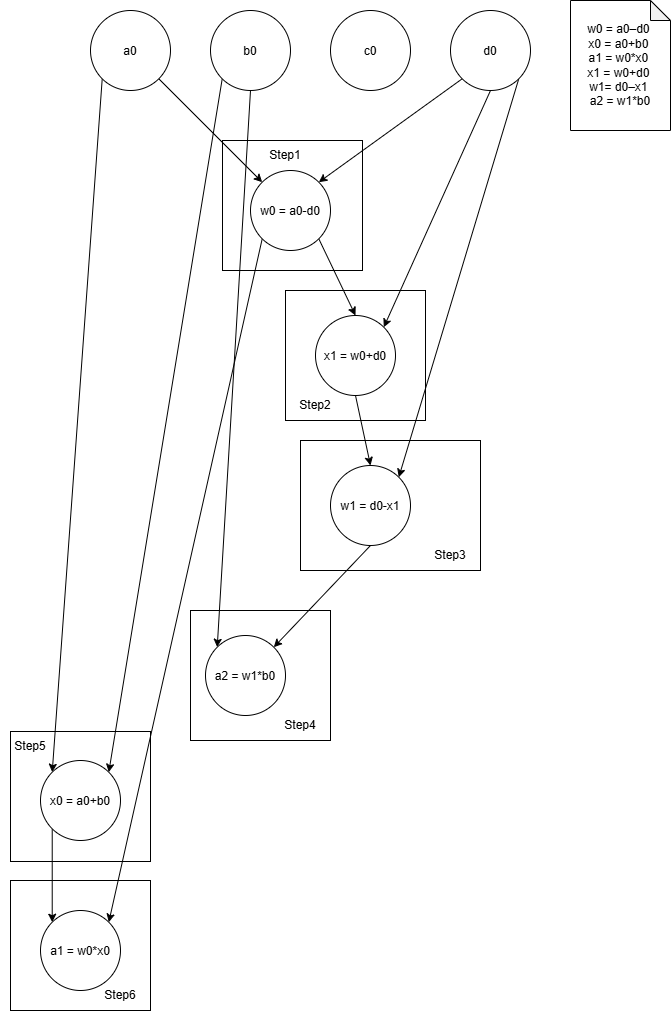

The diagram above was exported from draw.io. Its source (the exported page's mxGraphModel, read from the mxfile embedded in the PNG):
<mxGraphModel dx="513" dy="677" grid="1" gridSize="10" guides="1" tooltips="1" connect="1" arrows="1" fold="1" page="1" pageScale="1" pageWidth="850" pageHeight="1100" math="0" shadow="0">
  <root>
    <mxCell id="0" />
    <mxCell id="1" parent="0" />
    <mxCell id="3maR2USfl-Fy3xIuMBH4-15" parent="1" style="whiteSpace=wrap;html=1;" value="" vertex="1">
      <mxGeometry height="130" width="140" x="120" y="910" as="geometry" />
    </mxCell>
    <mxCell id="3maR2USfl-Fy3xIuMBH4-14" parent="1" style="whiteSpace=wrap;html=1;fontStyle=1" value="" vertex="1">
      <mxGeometry height="130" width="140" x="120" y="761" as="geometry" />
    </mxCell>
    <mxCell id="3maR2USfl-Fy3xIuMBH4-12" parent="1" style="whiteSpace=wrap;html=1;" value="" vertex="1">
      <mxGeometry height="130" width="140" x="300" y="640" as="geometry" />
    </mxCell>
    <mxCell id="3maR2USfl-Fy3xIuMBH4-11" parent="1" style="whiteSpace=wrap;html=1;" value="" vertex="1">
      <mxGeometry height="130" width="180" x="410" y="470" as="geometry" />
    </mxCell>
    <mxCell id="3maR2USfl-Fy3xIuMBH4-2" parent="1" style="whiteSpace=wrap;html=1;" value="" vertex="1">
      <mxGeometry height="130" width="140" x="395" y="320" as="geometry" />
    </mxCell>
    <mxCell id="3maR2USfl-Fy3xIuMBH4-1" parent="1" style="whiteSpace=wrap;html=1;" value="" vertex="1">
      <mxGeometry height="130" width="140" x="332" y="170" as="geometry" />
    </mxCell>
    <mxCell id="JIxvLsVA-JUIhDDVbMUD-2" parent="1" style="shape=note;whiteSpace=wrap;html=1;backgroundOutline=1;darkOpacity=0.05;size=20;" value="&lt;div&gt;w0 = a0–d0&amp;nbsp;&lt;/div&gt;&lt;div&gt;x0 = a0+b0&amp;nbsp;&lt;/div&gt;&lt;div&gt;a1 = w0*x0&amp;nbsp;&lt;/div&gt;&lt;div&gt;x1 = w0+d0&amp;nbsp;&lt;/div&gt;&lt;div&gt;w1= d0–x1&amp;nbsp;&lt;/div&gt;&lt;div&gt;a2 = w1*b0&lt;/div&gt;" vertex="1">
      <mxGeometry height="130" width="100" x="680" y="30" as="geometry" />
    </mxCell>
    <mxCell id="JIxvLsVA-JUIhDDVbMUD-13" edge="1" parent="1" source="JIxvLsVA-JUIhDDVbMUD-3" style="shape=connector;rounded=0;orthogonalLoop=1;jettySize=auto;html=1;strokeColor=default;align=center;verticalAlign=middle;fontFamily=Helvetica;fontSize=11;fontColor=default;labelBackgroundColor=default;defaultLabelBackgroundColor=gap;endArrow=classic;endFill=1;exitX=0;exitY=1;exitDx=0;exitDy=0;entryX=0;entryY=0;entryDx=0;entryDy=0;" target="JIxvLsVA-JUIhDDVbMUD-10">
      <mxGeometry relative="1" as="geometry" />
    </mxCell>
    <mxCell id="JIxvLsVA-JUIhDDVbMUD-14" edge="1" parent="1" source="JIxvLsVA-JUIhDDVbMUD-3" style="shape=connector;rounded=0;orthogonalLoop=1;jettySize=auto;html=1;strokeColor=default;align=center;verticalAlign=middle;fontFamily=Helvetica;fontSize=11;fontColor=default;labelBackgroundColor=default;defaultLabelBackgroundColor=gap;endArrow=classic;endFill=1;exitX=1;exitY=1;exitDx=0;exitDy=0;entryX=0;entryY=0;entryDx=0;entryDy=0;" target="JIxvLsVA-JUIhDDVbMUD-7">
      <mxGeometry relative="1" as="geometry" />
    </mxCell>
    <mxCell id="JIxvLsVA-JUIhDDVbMUD-3" parent="1" style="ellipse;whiteSpace=wrap;html=1;shapeInside=1;newEdgeStyle=%7B%22shape%22%3A%22connector%22%2C%22rounded%22%3A%220%22%2C%22orthogonalLoop%22%3A%221%22%2C%22jettySize%22%3A%22auto%22%2C%22html%22%3A%221%22%2C%22strokeColor%22%3A%22default%22%2C%22align%22%3A%22center%22%2C%22verticalAlign%22%3A%22middle%22%2C%22fontFamily%22%3A%22Helvetica%22%2C%22fontSize%22%3A%2211%22%2C%22fontColor%22%3A%22default%22%2C%22labelBackgroundColor%22%3A%22default%22%2C%22defaultLabelBackgroundColor%22%3A%22gap%22%2C%22endArrow%22%3A%22classic%22%2C%22endFill%22%3A%221%22%2C%22edgeStyle%22%3A%22none%22%7D;" value="a0" vertex="1">
      <mxGeometry height="80" width="80" x="200" y="40" as="geometry" />
    </mxCell>
    <mxCell id="JIxvLsVA-JUIhDDVbMUD-12" edge="1" parent="1" source="JIxvLsVA-JUIhDDVbMUD-4" style="shape=connector;rounded=0;orthogonalLoop=1;jettySize=auto;html=1;exitX=0;exitY=1;exitDx=0;exitDy=0;entryX=1;entryY=0;entryDx=0;entryDy=0;strokeColor=default;align=center;verticalAlign=middle;fontFamily=Helvetica;fontSize=11;fontColor=default;labelBackgroundColor=default;defaultLabelBackgroundColor=gap;endArrow=classic;endFill=1;" target="JIxvLsVA-JUIhDDVbMUD-10">
      <mxGeometry relative="1" x="-0.0036" as="geometry" />
    </mxCell>
    <mxCell id="JIxvLsVA-JUIhDDVbMUD-28" edge="1" parent="1" source="JIxvLsVA-JUIhDDVbMUD-4" style="edgeStyle=none;shape=connector;rounded=0;orthogonalLoop=1;jettySize=auto;html=1;exitX=0.5;exitY=1;exitDx=0;exitDy=0;entryX=0;entryY=0;entryDx=0;entryDy=0;strokeColor=default;align=center;verticalAlign=middle;fontFamily=Helvetica;fontSize=11;fontColor=default;labelBackgroundColor=default;defaultLabelBackgroundColor=gap;endArrow=classic;endFill=1;" target="JIxvLsVA-JUIhDDVbMUD-26">
      <mxGeometry relative="1" as="geometry" />
    </mxCell>
    <mxCell id="JIxvLsVA-JUIhDDVbMUD-4" parent="1" style="ellipse;whiteSpace=wrap;html=1;shapeInside=1;" value="b0" vertex="1">
      <mxGeometry height="80" width="80" x="320" y="40" as="geometry" />
    </mxCell>
    <mxCell id="JIxvLsVA-JUIhDDVbMUD-5" parent="1" style="ellipse;whiteSpace=wrap;html=1;shapeInside=1;" value="c0" vertex="1">
      <mxGeometry height="80" width="80" x="440" y="40" as="geometry" />
    </mxCell>
    <mxCell id="JIxvLsVA-JUIhDDVbMUD-15" edge="1" parent="1" source="JIxvLsVA-JUIhDDVbMUD-6" style="shape=connector;rounded=0;orthogonalLoop=1;jettySize=auto;html=1;strokeColor=default;align=center;verticalAlign=middle;fontFamily=Helvetica;fontSize=11;fontColor=default;labelBackgroundColor=default;defaultLabelBackgroundColor=gap;endArrow=classic;endFill=1;exitX=0;exitY=1;exitDx=0;exitDy=0;entryX=1;entryY=0;entryDx=0;entryDy=0;" target="JIxvLsVA-JUIhDDVbMUD-7">
      <mxGeometry relative="1" as="geometry" />
    </mxCell>
    <mxCell id="JIxvLsVA-JUIhDDVbMUD-22" edge="1" parent="1" source="JIxvLsVA-JUIhDDVbMUD-6" style="shape=connector;rounded=0;orthogonalLoop=1;jettySize=auto;html=1;strokeColor=default;align=center;verticalAlign=middle;fontFamily=Helvetica;fontSize=11;fontColor=default;labelBackgroundColor=default;defaultLabelBackgroundColor=gap;endArrow=classic;endFill=1;exitX=0.5;exitY=1;exitDx=0;exitDy=0;entryX=1;entryY=0;entryDx=0;entryDy=0;" target="JIxvLsVA-JUIhDDVbMUD-20">
      <mxGeometry relative="1" as="geometry" />
    </mxCell>
    <mxCell id="JIxvLsVA-JUIhDDVbMUD-25" edge="1" parent="1" source="JIxvLsVA-JUIhDDVbMUD-6" style="shape=connector;rounded=0;orthogonalLoop=1;jettySize=auto;html=1;strokeColor=default;align=center;verticalAlign=middle;fontFamily=Helvetica;fontSize=11;fontColor=default;labelBackgroundColor=default;defaultLabelBackgroundColor=gap;endArrow=classic;endFill=1;exitX=1;exitY=1;exitDx=0;exitDy=0;entryX=1;entryY=0;entryDx=0;entryDy=0;" target="JIxvLsVA-JUIhDDVbMUD-23">
      <mxGeometry relative="1" as="geometry" />
    </mxCell>
    <mxCell id="JIxvLsVA-JUIhDDVbMUD-6" parent="1" style="ellipse;whiteSpace=wrap;html=1;shapeInside=1;newEdgeStyle=%7B%22edgeStyle%22%3A%22orthogonalEdgeStyle%22%2C%22shape%22%3A%22connector%22%2C%22rounded%22%3A%220%22%2C%22orthogonalLoop%22%3A%221%22%2C%22jettySize%22%3A%22auto%22%2C%22html%22%3A%221%22%2C%22strokeColor%22%3A%22default%22%2C%22align%22%3A%22center%22%2C%22verticalAlign%22%3A%22middle%22%2C%22fontFamily%22%3A%22Helvetica%22%2C%22fontSize%22%3A%2211%22%2C%22fontColor%22%3A%22default%22%2C%22labelBackgroundColor%22%3A%22default%22%2C%22defaultLabelBackgroundColor%22%3A%22gap%22%2C%22endArrow%22%3A%22classic%22%2C%22endFill%22%3A%221%22%7D;" value="d0" vertex="1">
      <mxGeometry height="80" width="80" x="560" y="40" as="geometry" />
    </mxCell>
    <mxCell id="JIxvLsVA-JUIhDDVbMUD-19" edge="1" parent="1" source="JIxvLsVA-JUIhDDVbMUD-7" style="edgeStyle=none;shape=connector;rounded=0;orthogonalLoop=1;jettySize=auto;html=1;exitX=0;exitY=1;exitDx=0;exitDy=0;entryX=1;entryY=0;entryDx=0;entryDy=0;strokeColor=default;align=center;verticalAlign=middle;fontFamily=Helvetica;fontSize=11;fontColor=default;labelBackgroundColor=default;defaultLabelBackgroundColor=gap;endArrow=classic;endFill=1;" target="JIxvLsVA-JUIhDDVbMUD-16">
      <mxGeometry relative="1" as="geometry" />
    </mxCell>
    <mxCell id="JIxvLsVA-JUIhDDVbMUD-21" edge="1" parent="1" source="JIxvLsVA-JUIhDDVbMUD-7" style="edgeStyle=none;shape=connector;rounded=0;orthogonalLoop=1;jettySize=auto;html=1;exitX=1;exitY=1;exitDx=0;exitDy=0;entryX=0.5;entryY=0;entryDx=0;entryDy=0;strokeColor=default;align=center;verticalAlign=middle;fontFamily=Helvetica;fontSize=11;fontColor=default;labelBackgroundColor=default;defaultLabelBackgroundColor=gap;endArrow=classic;endFill=1;" target="JIxvLsVA-JUIhDDVbMUD-20">
      <mxGeometry relative="1" as="geometry" />
    </mxCell>
    <mxCell id="JIxvLsVA-JUIhDDVbMUD-7" parent="1" style="ellipse;whiteSpace=wrap;html=1;shapeInside=1;aspect=fixed;" value="w0 = a0-d0" vertex="1">
      <mxGeometry height="80" width="80" x="360" y="200" as="geometry" />
    </mxCell>
    <mxCell id="JIxvLsVA-JUIhDDVbMUD-18" edge="1" parent="1" source="JIxvLsVA-JUIhDDVbMUD-10" style="edgeStyle=none;shape=connector;rounded=0;orthogonalLoop=1;jettySize=auto;html=1;exitX=0;exitY=1;exitDx=0;exitDy=0;entryX=0;entryY=0;entryDx=0;entryDy=0;strokeColor=default;align=center;verticalAlign=middle;fontFamily=Helvetica;fontSize=11;fontColor=default;labelBackgroundColor=default;defaultLabelBackgroundColor=gap;endArrow=classic;endFill=1;" target="JIxvLsVA-JUIhDDVbMUD-16">
      <mxGeometry relative="1" as="geometry" />
    </mxCell>
    <mxCell id="JIxvLsVA-JUIhDDVbMUD-10" parent="1" style="ellipse;whiteSpace=wrap;html=1;shapeInside=1;aspect=fixed;" value="x0 = a0+b0" vertex="1">
      <mxGeometry height="80" width="80" x="150" y="790" as="geometry" />
    </mxCell>
    <mxCell id="JIxvLsVA-JUIhDDVbMUD-16" parent="1" style="ellipse;whiteSpace=wrap;html=1;shapeInside=1;aspect=fixed;" value="a1 = w0*x0" vertex="1">
      <mxGeometry height="80" width="80" x="150" y="940" as="geometry" />
    </mxCell>
    <mxCell id="JIxvLsVA-JUIhDDVbMUD-24" edge="1" parent="1" source="JIxvLsVA-JUIhDDVbMUD-20" style="edgeStyle=none;shape=connector;rounded=0;orthogonalLoop=1;jettySize=auto;html=1;exitX=0.5;exitY=1;exitDx=0;exitDy=0;entryX=0.5;entryY=0;entryDx=0;entryDy=0;strokeColor=default;align=center;verticalAlign=middle;fontFamily=Helvetica;fontSize=11;fontColor=default;labelBackgroundColor=default;defaultLabelBackgroundColor=gap;endArrow=classic;endFill=1;" target="JIxvLsVA-JUIhDDVbMUD-23">
      <mxGeometry relative="1" as="geometry" />
    </mxCell>
    <mxCell id="JIxvLsVA-JUIhDDVbMUD-20" parent="1" style="ellipse;whiteSpace=wrap;html=1;shapeInside=1;aspect=fixed;" value="x1 = w0+d0" vertex="1">
      <mxGeometry height="80" width="80" x="425" y="345" as="geometry" />
    </mxCell>
    <mxCell id="3maR2USfl-Fy3xIuMBH4-9" edge="1" parent="1" source="JIxvLsVA-JUIhDDVbMUD-23" style="shape=connector;rounded=0;orthogonalLoop=1;jettySize=auto;html=1;exitX=0.5;exitY=1;exitDx=0;exitDy=0;entryX=1;entryY=0;entryDx=0;entryDy=0;strokeColor=default;align=center;verticalAlign=middle;fontFamily=Helvetica;fontSize=11;fontColor=default;labelBackgroundColor=default;defaultLabelBackgroundColor=gap;endArrow=classic;endFill=1;" target="JIxvLsVA-JUIhDDVbMUD-26">
      <mxGeometry relative="1" as="geometry" />
    </mxCell>
    <mxCell id="JIxvLsVA-JUIhDDVbMUD-23" parent="1" style="ellipse;whiteSpace=wrap;html=1;shapeInside=1;aspect=fixed;" value="w1 = d0-x1" vertex="1">
      <mxGeometry height="80" width="80" x="440" y="495" as="geometry" />
    </mxCell>
    <mxCell id="JIxvLsVA-JUIhDDVbMUD-26" parent="1" style="ellipse;whiteSpace=wrap;html=1;shapeInside=1;newEdgeStyle=%7B%22shape%22%3A%22connector%22%2C%22rounded%22%3A%220%22%2C%22orthogonalLoop%22%3A%221%22%2C%22jettySize%22%3A%22auto%22%2C%22html%22%3A%221%22%2C%22strokeColor%22%3A%22default%22%2C%22align%22%3A%22center%22%2C%22verticalAlign%22%3A%22middle%22%2C%22fontFamily%22%3A%22Helvetica%22%2C%22fontSize%22%3A%2211%22%2C%22fontColor%22%3A%22default%22%2C%22labelBackgroundColor%22%3A%22default%22%2C%22defaultLabelBackgroundColor%22%3A%22gap%22%2C%22endArrow%22%3A%22classic%22%2C%22endFill%22%3A%221%22%2C%22edgeStyle%22%3A%22none%22%7D;" value="a2 = w1*b0" vertex="1">
      <mxGeometry height="80" width="80" x="315" y="665" as="geometry" />
    </mxCell>
    <mxCell id="3maR2USfl-Fy3xIuMBH4-5" parent="1" style="text;html=1;whiteSpace=wrap;strokeColor=none;fillColor=none;align=center;verticalAlign=middle;rounded=0;" value="Step1" vertex="1">
      <mxGeometry height="30" width="60" x="365" y="170" as="geometry" />
    </mxCell>
    <mxCell id="3maR2USfl-Fy3xIuMBH4-6" parent="1" style="text;html=1;whiteSpace=wrap;strokeColor=none;fillColor=none;align=center;verticalAlign=middle;rounded=0;" value="Step2" vertex="1">
      <mxGeometry height="30" width="60" x="395" y="420" as="geometry" />
    </mxCell>
    <mxCell id="3maR2USfl-Fy3xIuMBH4-7" parent="1" style="text;html=1;whiteSpace=wrap;strokeColor=none;fillColor=none;align=center;verticalAlign=middle;rounded=0;" value="Step3" vertex="1">
      <mxGeometry height="30" width="60" x="530" y="570" as="geometry" />
    </mxCell>
    <mxCell id="3maR2USfl-Fy3xIuMBH4-8" parent="1" style="text;html=1;whiteSpace=wrap;strokeColor=none;fillColor=none;align=center;verticalAlign=middle;rounded=0;" value="Step4" vertex="1">
      <mxGeometry height="30" width="60" x="380" y="740" as="geometry" />
    </mxCell>
    <mxCell id="3maR2USfl-Fy3xIuMBH4-16" parent="1" style="text;html=1;whiteSpace=wrap;strokeColor=none;fillColor=none;align=center;verticalAlign=middle;rounded=0;" value="Step6" vertex="1">
      <mxGeometry height="30" width="60" x="200" y="1010" as="geometry" />
    </mxCell>
    <mxCell id="3maR2USfl-Fy3xIuMBH4-17" parent="1" style="text;html=1;whiteSpace=wrap;strokeColor=none;fillColor=none;align=center;verticalAlign=middle;rounded=0;" value="Step5" vertex="1">
      <mxGeometry height="30" width="60" x="110" y="761" as="geometry" />
    </mxCell>
  </root>
</mxGraphModel>